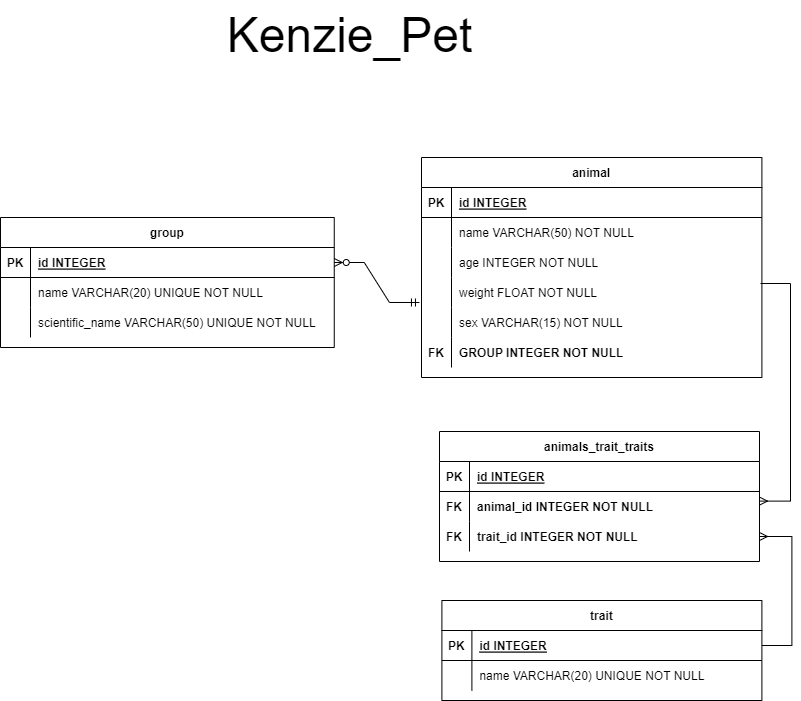

The diagram above was exported from draw.io. Its source (the exported page's mxGraphModel, read from the mxfile embedded in the PNG):
<mxGraphModel dx="1822" dy="762" grid="0" gridSize="10" guides="1" tooltips="1" connect="1" arrows="1" fold="1" page="0" pageScale="1" pageWidth="1169" pageHeight="1654" math="0" shadow="0">
  <root>
    <mxCell id="0" />
    <mxCell id="1" parent="0" />
    <mxCell id="g9nmO6jv2tPhRt3Em9fi-17" value="animal" style="shape=table;startSize=30;container=1;collapsible=1;childLayout=tableLayout;fixedRows=1;rowLines=0;fontStyle=1;align=center;resizeLast=1;" parent="1" vertex="1">
      <mxGeometry x="351" y="162" width="340.39999999999986" height="220" as="geometry" />
    </mxCell>
    <mxCell id="g9nmO6jv2tPhRt3Em9fi-18" value="" style="shape=tableRow;horizontal=0;startSize=0;swimlaneHead=0;swimlaneBody=0;fillColor=none;collapsible=0;dropTarget=0;points=[[0,0.5],[1,0.5]];portConstraint=eastwest;top=0;left=0;right=0;bottom=1;" parent="g9nmO6jv2tPhRt3Em9fi-17" vertex="1">
      <mxGeometry y="30" width="340.39999999999986" height="30" as="geometry" />
    </mxCell>
    <mxCell id="g9nmO6jv2tPhRt3Em9fi-19" value="PK" style="shape=partialRectangle;connectable=0;fillColor=none;top=0;left=0;bottom=0;right=0;fontStyle=1;overflow=hidden;" parent="g9nmO6jv2tPhRt3Em9fi-18" vertex="1">
      <mxGeometry width="30" height="30" as="geometry">
        <mxRectangle width="30" height="30" as="alternateBounds" />
      </mxGeometry>
    </mxCell>
    <mxCell id="g9nmO6jv2tPhRt3Em9fi-20" value="id INTEGER" style="shape=partialRectangle;connectable=0;fillColor=none;top=0;left=0;bottom=0;right=0;align=left;spacingLeft=6;fontStyle=5;overflow=hidden;" parent="g9nmO6jv2tPhRt3Em9fi-18" vertex="1">
      <mxGeometry x="30" width="310.39999999999986" height="30" as="geometry">
        <mxRectangle width="310.39999999999986" height="30" as="alternateBounds" />
      </mxGeometry>
    </mxCell>
    <mxCell id="g9nmO6jv2tPhRt3Em9fi-21" value="" style="shape=tableRow;horizontal=0;startSize=0;swimlaneHead=0;swimlaneBody=0;fillColor=none;collapsible=0;dropTarget=0;points=[[0,0.5],[1,0.5]];portConstraint=eastwest;top=0;left=0;right=0;bottom=0;" parent="g9nmO6jv2tPhRt3Em9fi-17" vertex="1">
      <mxGeometry y="60" width="340.39999999999986" height="30" as="geometry" />
    </mxCell>
    <mxCell id="g9nmO6jv2tPhRt3Em9fi-22" value="" style="shape=partialRectangle;connectable=0;fillColor=none;top=0;left=0;bottom=0;right=0;editable=1;overflow=hidden;" parent="g9nmO6jv2tPhRt3Em9fi-21" vertex="1">
      <mxGeometry width="30" height="30" as="geometry">
        <mxRectangle width="30" height="30" as="alternateBounds" />
      </mxGeometry>
    </mxCell>
    <mxCell id="g9nmO6jv2tPhRt3Em9fi-23" value="name VARCHAR(50) NOT NULL" style="shape=partialRectangle;connectable=0;fillColor=none;top=0;left=0;bottom=0;right=0;align=left;spacingLeft=6;overflow=hidden;" parent="g9nmO6jv2tPhRt3Em9fi-21" vertex="1">
      <mxGeometry x="30" width="310.39999999999986" height="30" as="geometry">
        <mxRectangle width="310.39999999999986" height="30" as="alternateBounds" />
      </mxGeometry>
    </mxCell>
    <mxCell id="g9nmO6jv2tPhRt3Em9fi-33" style="shape=tableRow;horizontal=0;startSize=0;swimlaneHead=0;swimlaneBody=0;fillColor=none;collapsible=0;dropTarget=0;points=[[0,0.5],[1,0.5]];portConstraint=eastwest;top=0;left=0;right=0;bottom=0;" parent="g9nmO6jv2tPhRt3Em9fi-17" vertex="1">
      <mxGeometry y="90" width="340.39999999999986" height="30" as="geometry" />
    </mxCell>
    <mxCell id="g9nmO6jv2tPhRt3Em9fi-34" style="shape=partialRectangle;connectable=0;fillColor=none;top=0;left=0;bottom=0;right=0;editable=1;overflow=hidden;" parent="g9nmO6jv2tPhRt3Em9fi-33" vertex="1">
      <mxGeometry width="30" height="30" as="geometry">
        <mxRectangle width="30" height="30" as="alternateBounds" />
      </mxGeometry>
    </mxCell>
    <mxCell id="g9nmO6jv2tPhRt3Em9fi-35" value="age INTEGER NOT NULL" style="shape=partialRectangle;connectable=0;fillColor=none;top=0;left=0;bottom=0;right=0;align=left;spacingLeft=6;overflow=hidden;" parent="g9nmO6jv2tPhRt3Em9fi-33" vertex="1">
      <mxGeometry x="30" width="310.39999999999986" height="30" as="geometry">
        <mxRectangle width="310.39999999999986" height="30" as="alternateBounds" />
      </mxGeometry>
    </mxCell>
    <mxCell id="g9nmO6jv2tPhRt3Em9fi-24" value="" style="shape=tableRow;horizontal=0;startSize=0;swimlaneHead=0;swimlaneBody=0;fillColor=none;collapsible=0;dropTarget=0;points=[[0,0.5],[1,0.5]];portConstraint=eastwest;top=0;left=0;right=0;bottom=0;" parent="g9nmO6jv2tPhRt3Em9fi-17" vertex="1">
      <mxGeometry y="120" width="340.39999999999986" height="30" as="geometry" />
    </mxCell>
    <mxCell id="g9nmO6jv2tPhRt3Em9fi-25" value="" style="shape=partialRectangle;connectable=0;fillColor=none;top=0;left=0;bottom=0;right=0;editable=1;overflow=hidden;" parent="g9nmO6jv2tPhRt3Em9fi-24" vertex="1">
      <mxGeometry width="30" height="30" as="geometry">
        <mxRectangle width="30" height="30" as="alternateBounds" />
      </mxGeometry>
    </mxCell>
    <mxCell id="g9nmO6jv2tPhRt3Em9fi-26" value="weight FLOAT NOT NULL" style="shape=partialRectangle;connectable=0;fillColor=none;top=0;left=0;bottom=0;right=0;align=left;spacingLeft=6;overflow=hidden;" parent="g9nmO6jv2tPhRt3Em9fi-24" vertex="1">
      <mxGeometry x="30" width="310.39999999999986" height="30" as="geometry">
        <mxRectangle width="310.39999999999986" height="30" as="alternateBounds" />
      </mxGeometry>
    </mxCell>
    <mxCell id="g9nmO6jv2tPhRt3Em9fi-42" style="shape=tableRow;horizontal=0;startSize=0;swimlaneHead=0;swimlaneBody=0;fillColor=none;collapsible=0;dropTarget=0;points=[[0,0.5],[1,0.5]];portConstraint=eastwest;top=0;left=0;right=0;bottom=0;" parent="g9nmO6jv2tPhRt3Em9fi-17" vertex="1">
      <mxGeometry y="150" width="340.39999999999986" height="30" as="geometry" />
    </mxCell>
    <mxCell id="g9nmO6jv2tPhRt3Em9fi-43" style="shape=partialRectangle;connectable=0;fillColor=none;top=0;left=0;bottom=0;right=0;editable=1;overflow=hidden;" parent="g9nmO6jv2tPhRt3Em9fi-42" vertex="1">
      <mxGeometry width="30" height="30" as="geometry">
        <mxRectangle width="30" height="30" as="alternateBounds" />
      </mxGeometry>
    </mxCell>
    <mxCell id="g9nmO6jv2tPhRt3Em9fi-44" value="sex VARCHAR(15) NOT NULL" style="shape=partialRectangle;connectable=0;fillColor=none;top=0;left=0;bottom=0;right=0;align=left;spacingLeft=6;overflow=hidden;" parent="g9nmO6jv2tPhRt3Em9fi-42" vertex="1">
      <mxGeometry x="30" width="310.39999999999986" height="30" as="geometry">
        <mxRectangle width="310.39999999999986" height="30" as="alternateBounds" />
      </mxGeometry>
    </mxCell>
    <mxCell id="g9nmO6jv2tPhRt3Em9fi-94" style="shape=tableRow;horizontal=0;startSize=0;swimlaneHead=0;swimlaneBody=0;fillColor=none;collapsible=0;dropTarget=0;points=[[0,0.5],[1,0.5]];portConstraint=eastwest;top=0;left=0;right=0;bottom=0;" parent="g9nmO6jv2tPhRt3Em9fi-17" vertex="1">
      <mxGeometry y="180" width="340.39999999999986" height="30" as="geometry" />
    </mxCell>
    <mxCell id="g9nmO6jv2tPhRt3Em9fi-95" value="FK" style="shape=partialRectangle;connectable=0;fillColor=none;top=0;left=0;bottom=0;right=0;editable=1;overflow=hidden;fontStyle=1" parent="g9nmO6jv2tPhRt3Em9fi-94" vertex="1">
      <mxGeometry width="30" height="30" as="geometry">
        <mxRectangle width="30" height="30" as="alternateBounds" />
      </mxGeometry>
    </mxCell>
    <mxCell id="g9nmO6jv2tPhRt3Em9fi-96" value="GROUP INTEGER NOT NULL" style="shape=partialRectangle;connectable=0;fillColor=none;top=0;left=0;bottom=0;right=0;align=left;spacingLeft=6;overflow=hidden;fontStyle=1" parent="g9nmO6jv2tPhRt3Em9fi-94" vertex="1">
      <mxGeometry x="30" width="310.39999999999986" height="30" as="geometry">
        <mxRectangle width="310.39999999999986" height="30" as="alternateBounds" />
      </mxGeometry>
    </mxCell>
    <mxCell id="g9nmO6jv2tPhRt3Em9fi-125" value="group" style="shape=table;startSize=30;container=1;collapsible=1;childLayout=tableLayout;fixedRows=1;rowLines=0;fontStyle=1;align=center;resizeLast=1;" parent="1" vertex="1">
      <mxGeometry x="-70" y="222" width="333.75" height="130" as="geometry" />
    </mxCell>
    <mxCell id="g9nmO6jv2tPhRt3Em9fi-126" value="" style="shape=tableRow;horizontal=0;startSize=0;swimlaneHead=0;swimlaneBody=0;fillColor=none;collapsible=0;dropTarget=0;points=[[0,0.5],[1,0.5]];portConstraint=eastwest;top=0;left=0;right=0;bottom=1;" parent="g9nmO6jv2tPhRt3Em9fi-125" vertex="1">
      <mxGeometry y="30" width="333.75" height="30" as="geometry" />
    </mxCell>
    <mxCell id="g9nmO6jv2tPhRt3Em9fi-127" value="PK" style="shape=partialRectangle;connectable=0;fillColor=none;top=0;left=0;bottom=0;right=0;fontStyle=1;overflow=hidden;" parent="g9nmO6jv2tPhRt3Em9fi-126" vertex="1">
      <mxGeometry width="30" height="30" as="geometry">
        <mxRectangle width="30" height="30" as="alternateBounds" />
      </mxGeometry>
    </mxCell>
    <mxCell id="g9nmO6jv2tPhRt3Em9fi-128" value="id INTEGER" style="shape=partialRectangle;connectable=0;fillColor=none;top=0;left=0;bottom=0;right=0;align=left;spacingLeft=6;fontStyle=5;overflow=hidden;" parent="g9nmO6jv2tPhRt3Em9fi-126" vertex="1">
      <mxGeometry x="30" width="303.75" height="30" as="geometry">
        <mxRectangle width="303.75" height="30" as="alternateBounds" />
      </mxGeometry>
    </mxCell>
    <mxCell id="g9nmO6jv2tPhRt3Em9fi-135" value="" style="shape=tableRow;horizontal=0;startSize=0;swimlaneHead=0;swimlaneBody=0;fillColor=none;collapsible=0;dropTarget=0;points=[[0,0.5],[1,0.5]];portConstraint=eastwest;top=0;left=0;right=0;bottom=0;" parent="g9nmO6jv2tPhRt3Em9fi-125" vertex="1">
      <mxGeometry y="60" width="333.75" height="30" as="geometry" />
    </mxCell>
    <mxCell id="g9nmO6jv2tPhRt3Em9fi-136" value="" style="shape=partialRectangle;connectable=0;fillColor=none;top=0;left=0;bottom=0;right=0;editable=1;overflow=hidden;" parent="g9nmO6jv2tPhRt3Em9fi-135" vertex="1">
      <mxGeometry width="30" height="30" as="geometry">
        <mxRectangle width="30" height="30" as="alternateBounds" />
      </mxGeometry>
    </mxCell>
    <mxCell id="g9nmO6jv2tPhRt3Em9fi-137" value="name VARCHAR(20) UNIQUE NOT NULL" style="shape=partialRectangle;connectable=0;fillColor=none;top=0;left=0;bottom=0;right=0;align=left;spacingLeft=6;overflow=hidden;" parent="g9nmO6jv2tPhRt3Em9fi-135" vertex="1">
      <mxGeometry x="30" width="303.75" height="30" as="geometry">
        <mxRectangle width="303.75" height="30" as="alternateBounds" />
      </mxGeometry>
    </mxCell>
    <mxCell id="g9nmO6jv2tPhRt3Em9fi-129" value="" style="shape=tableRow;horizontal=0;startSize=0;swimlaneHead=0;swimlaneBody=0;fillColor=none;collapsible=0;dropTarget=0;points=[[0,0.5],[1,0.5]];portConstraint=eastwest;top=0;left=0;right=0;bottom=0;" parent="g9nmO6jv2tPhRt3Em9fi-125" vertex="1">
      <mxGeometry y="90" width="333.75" height="30" as="geometry" />
    </mxCell>
    <mxCell id="g9nmO6jv2tPhRt3Em9fi-130" value="" style="shape=partialRectangle;connectable=0;fillColor=none;top=0;left=0;bottom=0;right=0;editable=1;overflow=hidden;" parent="g9nmO6jv2tPhRt3Em9fi-129" vertex="1">
      <mxGeometry width="30" height="30" as="geometry">
        <mxRectangle width="30" height="30" as="alternateBounds" />
      </mxGeometry>
    </mxCell>
    <mxCell id="g9nmO6jv2tPhRt3Em9fi-131" value="scientific_name VARCHAR(50) UNIQUE NOT NULL" style="shape=partialRectangle;connectable=0;fillColor=none;top=0;left=0;bottom=0;right=0;align=left;spacingLeft=6;overflow=hidden;" parent="g9nmO6jv2tPhRt3Em9fi-129" vertex="1">
      <mxGeometry x="30" width="303.75" height="30" as="geometry">
        <mxRectangle width="303.75" height="30" as="alternateBounds" />
      </mxGeometry>
    </mxCell>
    <mxCell id="g9nmO6jv2tPhRt3Em9fi-148" value="" style="edgeStyle=entityRelationEdgeStyle;fontSize=12;html=1;endArrow=ERzeroToMany;startArrow=ERmandOne;rounded=0;exitX=-0.006;exitY=0.833;exitDx=0;exitDy=0;exitPerimeter=0;" parent="1" source="g9nmO6jv2tPhRt3Em9fi-24" target="g9nmO6jv2tPhRt3Em9fi-126" edge="1">
      <mxGeometry width="100" height="100" relative="1" as="geometry">
        <mxPoint x="671" y="387" as="sourcePoint" />
        <mxPoint x="750" y="492" as="targetPoint" />
      </mxGeometry>
    </mxCell>
    <mxCell id="g9nmO6jv2tPhRt3Em9fi-149" value="trait" style="shape=table;startSize=30;container=1;collapsible=1;childLayout=tableLayout;fixedRows=1;rowLines=0;fontStyle=1;align=center;resizeLast=1;" parent="1" vertex="1">
      <mxGeometry x="371.4" y="605" width="320" height="100" as="geometry" />
    </mxCell>
    <mxCell id="g9nmO6jv2tPhRt3Em9fi-150" value="" style="shape=tableRow;horizontal=0;startSize=0;swimlaneHead=0;swimlaneBody=0;fillColor=none;collapsible=0;dropTarget=0;points=[[0,0.5],[1,0.5]];portConstraint=eastwest;top=0;left=0;right=0;bottom=1;" parent="g9nmO6jv2tPhRt3Em9fi-149" vertex="1">
      <mxGeometry y="30" width="320" height="30" as="geometry" />
    </mxCell>
    <mxCell id="g9nmO6jv2tPhRt3Em9fi-151" value="PK" style="shape=partialRectangle;connectable=0;fillColor=none;top=0;left=0;bottom=0;right=0;fontStyle=1;overflow=hidden;" parent="g9nmO6jv2tPhRt3Em9fi-150" vertex="1">
      <mxGeometry width="30" height="30" as="geometry">
        <mxRectangle width="30" height="30" as="alternateBounds" />
      </mxGeometry>
    </mxCell>
    <mxCell id="g9nmO6jv2tPhRt3Em9fi-152" value="id INTEGER" style="shape=partialRectangle;connectable=0;fillColor=none;top=0;left=0;bottom=0;right=0;align=left;spacingLeft=6;fontStyle=5;overflow=hidden;" parent="g9nmO6jv2tPhRt3Em9fi-150" vertex="1">
      <mxGeometry x="30" width="290" height="30" as="geometry">
        <mxRectangle width="290" height="30" as="alternateBounds" />
      </mxGeometry>
    </mxCell>
    <mxCell id="g9nmO6jv2tPhRt3Em9fi-153" value="" style="shape=tableRow;horizontal=0;startSize=0;swimlaneHead=0;swimlaneBody=0;fillColor=none;collapsible=0;dropTarget=0;points=[[0,0.5],[1,0.5]];portConstraint=eastwest;top=0;left=0;right=0;bottom=0;" parent="g9nmO6jv2tPhRt3Em9fi-149" vertex="1">
      <mxGeometry y="60" width="320" height="30" as="geometry" />
    </mxCell>
    <mxCell id="g9nmO6jv2tPhRt3Em9fi-154" value="" style="shape=partialRectangle;connectable=0;fillColor=none;top=0;left=0;bottom=0;right=0;editable=1;overflow=hidden;" parent="g9nmO6jv2tPhRt3Em9fi-153" vertex="1">
      <mxGeometry width="30" height="30" as="geometry">
        <mxRectangle width="30" height="30" as="alternateBounds" />
      </mxGeometry>
    </mxCell>
    <mxCell id="g9nmO6jv2tPhRt3Em9fi-155" value="name VARCHAR(20) UNIQUE NOT NULL" style="shape=partialRectangle;connectable=0;fillColor=none;top=0;left=0;bottom=0;right=0;align=left;spacingLeft=6;overflow=hidden;" parent="g9nmO6jv2tPhRt3Em9fi-153" vertex="1">
      <mxGeometry x="30" width="290" height="30" as="geometry">
        <mxRectangle width="290" height="30" as="alternateBounds" />
      </mxGeometry>
    </mxCell>
    <mxCell id="s4FqdI_ih3akYnBLdr4Z-23" value="animals_trait_traits" style="shape=table;startSize=30;container=1;collapsible=1;childLayout=tableLayout;fixedRows=1;rowLines=0;fontStyle=1;align=center;resizeLast=1;" parent="1" vertex="1">
      <mxGeometry x="369" y="436" width="320" height="130" as="geometry" />
    </mxCell>
    <mxCell id="s4FqdI_ih3akYnBLdr4Z-24" value="" style="shape=tableRow;horizontal=0;startSize=0;swimlaneHead=0;swimlaneBody=0;fillColor=none;collapsible=0;dropTarget=0;points=[[0,0.5],[1,0.5]];portConstraint=eastwest;top=0;left=0;right=0;bottom=1;" parent="s4FqdI_ih3akYnBLdr4Z-23" vertex="1">
      <mxGeometry y="30" width="320" height="30" as="geometry" />
    </mxCell>
    <mxCell id="s4FqdI_ih3akYnBLdr4Z-25" value="PK" style="shape=partialRectangle;connectable=0;fillColor=none;top=0;left=0;bottom=0;right=0;fontStyle=1;overflow=hidden;" parent="s4FqdI_ih3akYnBLdr4Z-24" vertex="1">
      <mxGeometry width="30" height="30" as="geometry">
        <mxRectangle width="30" height="30" as="alternateBounds" />
      </mxGeometry>
    </mxCell>
    <mxCell id="s4FqdI_ih3akYnBLdr4Z-26" value="id INTEGER" style="shape=partialRectangle;connectable=0;fillColor=none;top=0;left=0;bottom=0;right=0;align=left;spacingLeft=6;fontStyle=5;overflow=hidden;" parent="s4FqdI_ih3akYnBLdr4Z-24" vertex="1">
      <mxGeometry x="30" width="290" height="30" as="geometry">
        <mxRectangle width="290" height="30" as="alternateBounds" />
      </mxGeometry>
    </mxCell>
    <mxCell id="s4FqdI_ih3akYnBLdr4Z-42" style="shape=tableRow;horizontal=0;startSize=0;swimlaneHead=0;swimlaneBody=0;fillColor=none;collapsible=0;dropTarget=0;points=[[0,0.5],[1,0.5]];portConstraint=eastwest;top=0;left=0;right=0;bottom=0;" parent="s4FqdI_ih3akYnBLdr4Z-23" vertex="1">
      <mxGeometry y="60" width="320" height="30" as="geometry" />
    </mxCell>
    <mxCell id="s4FqdI_ih3akYnBLdr4Z-43" value="FK" style="shape=partialRectangle;connectable=0;fillColor=none;top=0;left=0;bottom=0;right=0;editable=1;overflow=hidden;fontStyle=1" parent="s4FqdI_ih3akYnBLdr4Z-42" vertex="1">
      <mxGeometry width="30" height="30" as="geometry">
        <mxRectangle width="30" height="30" as="alternateBounds" />
      </mxGeometry>
    </mxCell>
    <mxCell id="s4FqdI_ih3akYnBLdr4Z-44" value="animal_id INTEGER NOT NULL" style="shape=partialRectangle;connectable=0;fillColor=none;top=0;left=0;bottom=0;right=0;align=left;spacingLeft=6;overflow=hidden;fontStyle=1" parent="s4FqdI_ih3akYnBLdr4Z-42" vertex="1">
      <mxGeometry x="30" width="290" height="30" as="geometry">
        <mxRectangle width="290" height="30" as="alternateBounds" />
      </mxGeometry>
    </mxCell>
    <mxCell id="s4FqdI_ih3akYnBLdr4Z-39" style="shape=tableRow;horizontal=0;startSize=0;swimlaneHead=0;swimlaneBody=0;fillColor=none;collapsible=0;dropTarget=0;points=[[0,0.5],[1,0.5]];portConstraint=eastwest;top=0;left=0;right=0;bottom=0;" parent="s4FqdI_ih3akYnBLdr4Z-23" vertex="1">
      <mxGeometry y="90" width="320" height="30" as="geometry" />
    </mxCell>
    <mxCell id="s4FqdI_ih3akYnBLdr4Z-40" value="FK" style="shape=partialRectangle;connectable=0;fillColor=none;top=0;left=0;bottom=0;right=0;editable=1;overflow=hidden;fontStyle=1" parent="s4FqdI_ih3akYnBLdr4Z-39" vertex="1">
      <mxGeometry width="30" height="30" as="geometry">
        <mxRectangle width="30" height="30" as="alternateBounds" />
      </mxGeometry>
    </mxCell>
    <mxCell id="s4FqdI_ih3akYnBLdr4Z-41" value="trait_id INTEGER NOT NULL" style="shape=partialRectangle;connectable=0;fillColor=none;top=0;left=0;bottom=0;right=0;align=left;spacingLeft=6;overflow=hidden;fontStyle=1" parent="s4FqdI_ih3akYnBLdr4Z-39" vertex="1">
      <mxGeometry x="30" width="290" height="30" as="geometry">
        <mxRectangle width="290" height="30" as="alternateBounds" />
      </mxGeometry>
    </mxCell>
    <mxCell id="s4FqdI_ih3akYnBLdr4Z-63" value="" style="edgeStyle=entityRelationEdgeStyle;fontSize=12;html=1;endArrow=ERmany;rounded=0;" parent="1" source="g9nmO6jv2tPhRt3Em9fi-150" target="s4FqdI_ih3akYnBLdr4Z-39" edge="1">
      <mxGeometry width="100" height="100" relative="1" as="geometry">
        <mxPoint x="190" y="1182" as="sourcePoint" />
        <mxPoint x="450" y="1042" as="targetPoint" />
      </mxGeometry>
    </mxCell>
    <mxCell id="s4FqdI_ih3akYnBLdr4Z-64" value="" style="edgeStyle=entityRelationEdgeStyle;fontSize=12;html=1;endArrow=ERmany;rounded=0;entryX=1;entryY=0.32;entryDx=0;entryDy=0;entryPerimeter=0;" parent="1" target="s4FqdI_ih3akYnBLdr4Z-42" edge="1">
      <mxGeometry width="100" height="100" relative="1" as="geometry">
        <mxPoint x="690" y="288" as="sourcePoint" />
        <mxPoint x="671" y="585" as="targetPoint" />
      </mxGeometry>
    </mxCell>
    <mxCell id="WFJ4d0eEdiVW9YH4ThJ9-9" value="&lt;font style=&quot;font-size: 48px;&quot;&gt;Kenzie_Pet&lt;/font&gt;" style="text;html=1;align=center;verticalAlign=middle;resizable=0;points=[];autosize=1;strokeColor=none;fillColor=none;" parent="1" vertex="1">
      <mxGeometry x="147" y="5" width="264" height="70" as="geometry" />
    </mxCell>
  </root>
</mxGraphModel>